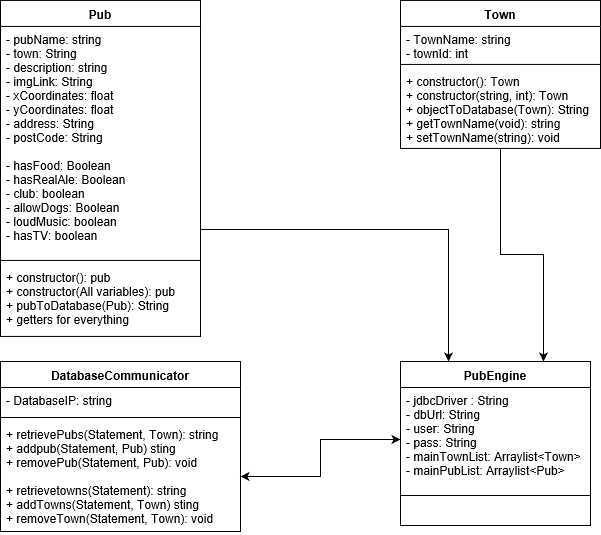

The diagram above was exported from draw.io. Its source (the exported page's mxGraphModel, read from the mxfile embedded in the PNG):
<mxGraphModel grid="1" dx="480" dy="573" gridSize="10" guides="1" tooltips="1" connect="1" arrows="1" fold="1" page="1" pageScale="1" pageWidth="827" pageHeight="1169" math="0" shadow="0">
  <root>
    <mxCell id="0" />
    <mxCell id="1" parent="0" />
    <mxCell id="EBSIZukRBhrUao9tLfaL-10" value="DatabaseCommunicator&#10;" style="swimlane;fontStyle=1;align=center;verticalAlign=top;childLayout=stackLayout;horizontal=1;startSize=26;horizontalStack=0;resizeParent=1;resizeParentMax=0;resizeLast=0;collapsible=1;marginBottom=0;" parent="1" vertex="1">
      <mxGeometry as="geometry" width="240" height="170" y="402" x="80" />
    </mxCell>
    <mxCell id="EBSIZukRBhrUao9tLfaL-11" value="- DatabaseIP: string" style="text;strokeColor=none;fillColor=none;align=left;verticalAlign=top;spacingLeft=4;spacingRight=4;overflow=hidden;rotatable=0;points=[[0,0.5],[1,0.5]];portConstraint=eastwest;" parent="EBSIZukRBhrUao9tLfaL-10" vertex="1">
      <mxGeometry as="geometry" width="240" height="26" y="26" />
    </mxCell>
    <mxCell id="EBSIZukRBhrUao9tLfaL-12" value="" style="line;strokeWidth=1;fillColor=none;align=left;verticalAlign=middle;spacingTop=-1;spacingLeft=3;spacingRight=3;rotatable=0;labelPosition=right;points=[];portConstraint=eastwest;" parent="EBSIZukRBhrUao9tLfaL-10" vertex="1">
      <mxGeometry as="geometry" width="240" height="8" y="52" />
    </mxCell>
    <mxCell id="EBSIZukRBhrUao9tLfaL-13" value="+ retrievePubs(Statement, Town): string&#10;+ addpub(Statement, Pub) sting &#10;+ removePub(Statement, Pub): void&#10;&#10;+ retrievetowns(Statement): string&#10;+ addTowns(Statement, Town) sting &#10;+ removeTown(Statement, Town): void&#10;" style="text;strokeColor=none;fillColor=none;align=left;verticalAlign=top;spacingLeft=4;spacingRight=4;overflow=hidden;rotatable=0;points=[[0,0.5],[1,0.5]];portConstraint=eastwest;" parent="EBSIZukRBhrUao9tLfaL-10" vertex="1">
      <mxGeometry as="geometry" width="240" height="110" y="60" />
    </mxCell>
    <mxCell id="EBSIZukRBhrUao9tLfaL-14" value="Pub&#10;" style="swimlane;fontStyle=1;align=center;verticalAlign=top;childLayout=stackLayout;horizontal=1;startSize=26;horizontalStack=0;resizeParent=1;resizeParentMax=0;resizeLast=0;collapsible=1;marginBottom=0;" parent="1" vertex="1">
      <mxGeometry as="geometry" width="200" height="336" y="40.928571428571445" x="80" />
    </mxCell>
    <mxCell id="EBSIZukRBhrUao9tLfaL-15" value="- pubName: string&#10;- town: String&#10;- description: string&#10;- imgLink: String&#10;- xCoordinates: float&#10;- yCoordinates: float&#10;- address: String&#10;- postCode: String&#10;&#10;- hasFood: Boolean&#10;- hasRealAle: Boolean&#10;- club: boolean&#10;- allowDogs: Boolean&#10;- loudMusic: boolean&#10;- hasTV: boolean" style="text;strokeColor=none;fillColor=none;align=left;verticalAlign=top;spacingLeft=4;spacingRight=4;overflow=hidden;rotatable=0;points=[[0,0.5],[1,0.5]];portConstraint=eastwest;" parent="EBSIZukRBhrUao9tLfaL-14" vertex="1">
      <mxGeometry as="geometry" width="200" height="230" y="26" />
    </mxCell>
    <mxCell id="EBSIZukRBhrUao9tLfaL-16" value="" style="line;strokeWidth=1;fillColor=none;align=left;verticalAlign=middle;spacingTop=-1;spacingLeft=3;spacingRight=3;rotatable=0;labelPosition=right;points=[];portConstraint=eastwest;" parent="EBSIZukRBhrUao9tLfaL-14" vertex="1">
      <mxGeometry as="geometry" width="200" height="8" y="256" />
    </mxCell>
    <mxCell id="EBSIZukRBhrUao9tLfaL-17" value="+ constructor(): pub&#10;+ constructor(All variables): pub&#10;+ pubToDatabase(Pub): String&#10;+ getters for everything" style="text;strokeColor=none;fillColor=none;align=left;verticalAlign=top;spacingLeft=4;spacingRight=4;overflow=hidden;rotatable=0;points=[[0,0.5],[1,0.5]];portConstraint=eastwest;" parent="EBSIZukRBhrUao9tLfaL-14" vertex="1">
      <mxGeometry as="geometry" width="200" height="72" y="264" />
    </mxCell>
    <mxCell id="c7f1QdpUAJqLP9nUClAI-11" style="edgeStyle=orthogonalEdgeStyle;rounded=0;orthogonalLoop=1;jettySize=auto;html=1;entryX=0.75;entryY=0;entryDx=0;entryDy=0;" target="c7f1QdpUAJqLP9nUClAI-4" parent="1" source="EBSIZukRBhrUao9tLfaL-18" edge="1">
      <mxGeometry as="geometry" relative="1" />
    </mxCell>
    <mxCell id="EBSIZukRBhrUao9tLfaL-18" value="Town&#10;" style="swimlane;fontStyle=1;align=center;verticalAlign=top;childLayout=stackLayout;horizontal=1;startSize=26;horizontalStack=0;resizeParent=1;resizeParentMax=0;resizeLast=0;collapsible=1;marginBottom=0;" parent="1" vertex="1">
      <mxGeometry as="geometry" width="200" height="148" y="40.928571428571445" x="480" />
    </mxCell>
    <mxCell id="EBSIZukRBhrUao9tLfaL-19" value="- TownName: string&#10;- townId: int" style="text;strokeColor=none;fillColor=none;align=left;verticalAlign=top;spacingLeft=4;spacingRight=4;overflow=hidden;rotatable=0;points=[[0,0.5],[1,0.5]];portConstraint=eastwest;" parent="EBSIZukRBhrUao9tLfaL-18" vertex="1">
      <mxGeometry as="geometry" width="200" height="34" y="26" />
    </mxCell>
    <mxCell id="EBSIZukRBhrUao9tLfaL-20" value="" style="line;strokeWidth=1;fillColor=none;align=left;verticalAlign=middle;spacingTop=-1;spacingLeft=3;spacingRight=3;rotatable=0;labelPosition=right;points=[];portConstraint=eastwest;" parent="EBSIZukRBhrUao9tLfaL-18" vertex="1">
      <mxGeometry as="geometry" width="200" height="8" y="60" />
    </mxCell>
    <mxCell id="EBSIZukRBhrUao9tLfaL-21" value="+ constructor(): Town&#10;+ constructor(string, int): Town&#10;+ objectToDatabase(Town): String&#10;+ getTownName(void): string&#10;+ setTownName(string): void&#10;" style="text;strokeColor=none;fillColor=none;align=left;verticalAlign=top;spacingLeft=4;spacingRight=4;overflow=hidden;rotatable=0;points=[[0,0.5],[1,0.5]];portConstraint=eastwest;" parent="EBSIZukRBhrUao9tLfaL-18" vertex="1">
      <mxGeometry as="geometry" width="200" height="80" y="68" />
    </mxCell>
    <mxCell id="c7f1QdpUAJqLP9nUClAI-4" value="PubEngine" style="swimlane;fontStyle=1;align=center;verticalAlign=top;childLayout=stackLayout;horizontal=1;startSize=26;horizontalStack=0;resizeParent=1;resizeParentMax=0;resizeLast=0;collapsible=1;marginBottom=0;" parent="1" vertex="1">
      <mxGeometry as="geometry" width="190" height="164" y="402" x="480" />
    </mxCell>
    <mxCell id="c7f1QdpUAJqLP9nUClAI-5" value="- jdbcDriver : String&#10;- dbUrl: String&#10;- user: String&#10;- pass: String&#10;- mainTownList: Arraylist&lt;Town&gt;&#10;- mainPubList: Arraylist&lt;Pub&gt;&#10;" style="text;strokeColor=none;fillColor=none;align=left;verticalAlign=top;spacingLeft=4;spacingRight=4;overflow=hidden;rotatable=0;points=[[0,0.5],[1,0.5]];portConstraint=eastwest;" parent="c7f1QdpUAJqLP9nUClAI-4" vertex="1">
      <mxGeometry as="geometry" width="190" height="104" y="26" />
    </mxCell>
    <mxCell id="c7f1QdpUAJqLP9nUClAI-6" value="" style="line;strokeWidth=1;fillColor=none;align=left;verticalAlign=middle;spacingTop=-1;spacingLeft=3;spacingRight=3;rotatable=0;labelPosition=right;points=[];portConstraint=eastwest;" parent="c7f1QdpUAJqLP9nUClAI-4" vertex="1">
      <mxGeometry as="geometry" width="190" height="8" y="130" />
    </mxCell>
    <mxCell id="c7f1QdpUAJqLP9nUClAI-7" value=" &#10;" style="text;strokeColor=none;fillColor=none;align=left;verticalAlign=top;spacingLeft=4;spacingRight=4;overflow=hidden;rotatable=0;points=[[0,0.5],[1,0.5]];portConstraint=eastwest;" parent="c7f1QdpUAJqLP9nUClAI-4" vertex="1">
      <mxGeometry as="geometry" width="190" height="26" y="138" />
    </mxCell>
    <mxCell id="c7f1QdpUAJqLP9nUClAI-10" style="edgeStyle=orthogonalEdgeStyle;rounded=0;orthogonalLoop=1;jettySize=auto;html=1;entryX=0.25;entryY=0;entryDx=0;entryDy=0;" target="c7f1QdpUAJqLP9nUClAI-4" parent="1" source="EBSIZukRBhrUao9tLfaL-15" edge="1">
      <mxGeometry as="geometry" relative="1">
        <Array as="points">
          <mxPoint y="270" x="280" />
          <mxPoint y="270" x="528" />
        </Array>
      </mxGeometry>
    </mxCell>
    <mxCell id="c7f1QdpUAJqLP9nUClAI-12" style="edgeStyle=orthogonalEdgeStyle;rounded=0;orthogonalLoop=1;jettySize=auto;html=1;entryX=0;entryY=0.5;entryDx=0;entryDy=0;" target="c7f1QdpUAJqLP9nUClAI-5" parent="1" source="EBSIZukRBhrUao9tLfaL-13" edge="1">
      <mxGeometry as="geometry" relative="1" />
    </mxCell>
    <mxCell id="c7f1QdpUAJqLP9nUClAI-13" style="edgeStyle=orthogonalEdgeStyle;rounded=0;orthogonalLoop=1;jettySize=auto;html=1;entryX=1;entryY=0.5;entryDx=0;entryDy=0;" target="EBSIZukRBhrUao9tLfaL-13" parent="1" source="c7f1QdpUAJqLP9nUClAI-5" edge="1">
      <mxGeometry as="geometry" relative="1" />
    </mxCell>
  </root>
</mxGraphModel>